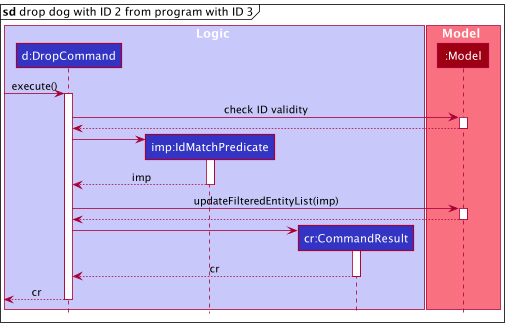

The diagram above was rendered by PlantUML. Its source (embedded in the PNG):
@startuml
!include style.puml

box Logic LOGIC_COLOR_T1

participant "d:DropCommand" as DropCommand LOGIC_COLOR
participant "imp:IdMatchPredicate" as IdMatchPredicate LOGIC_COLOR
participant "cr:CommandResult" as CommandResult LOGIC_COLOR
end box

box Model MODEL_COLOR_T1
participant ":Model" as Model MODEL_COLOR
end box

mainframe **sd** drop dog with ID 2 from program with ID 3

[-> DropCommand : execute()

activate DropCommand

DropCommand -> Model : check ID validity
activate Model
Model --> DropCommand
deactivate Model

create IdMatchPredicate
DropCommand -> IdMatchPredicate
activate IdMatchPredicate
IdMatchPredicate --> DropCommand : imp
deactivate IdMatchPredicate

DropCommand -> Model : updateFilteredEntityList(imp)
activate Model
Model --> DropCommand
deactivate Model

create CommandResult
DropCommand -> CommandResult
activate CommandResult
CommandResult --> DropCommand : cr
deactivate CommandResult

[<-- DropCommand : cr
deactivate DropCommand

@enduml